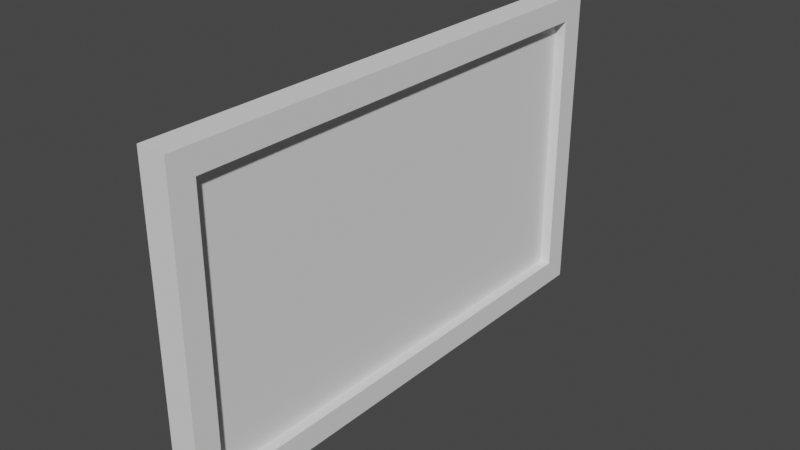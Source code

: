 # Source: Computer.blend  (saved by Blender 2.91.10; exported with 4.5.12 LTS)
import bpy
from mathutils import Matrix  # noqa: F401  (used for matrix-valued properties, if any)

bpy.ops.wm.read_factory_settings(use_empty=True)
scene = bpy.context.scene
scene.name = 'Scene'

# ---- collections
col_collection = bpy.data.collections.new('Collection'); scene.collection.children.link(col_collection)

# ---- world
world_world = bpy.data.worlds.new('World'); scene.world = world_world
world_world.use_nodes = True; world_world.node_tree.nodes.clear()
_N = world_world.node_tree.nodes; _L = world_world.node_tree.links
n0 = _N.new('ShaderNodeOutputWorld'); n0.name = 'World Output'; n0.location = (300, 300)
n1 = _N.new('ShaderNodeBackground'); n1.name = 'Background'; n1.location = (10, 300)
n1.inputs[0].default_value = (0.05088, 0.05088, 0.05088, 1.0)
_L.new(n1.outputs[0], n0.inputs[0])
n0.is_active_output = True
world_world.color = (0.05088, 0.05088, 0.05088)
world_world.use_sun_shadow = False
world_world.sun_shadow_jitter_overblur = 0.0

# ---- meshes
me_cube = bpy.data.meshes.new('Cube')
me_cube.from_pydata([(-89.0, 7.311, 8.125), (-89.0, 7.311, -0.2403), (-89.0, -7.311, 8.125), (-89.0, -7.311, -0.2403), (-89.34, 7.311, 8.125), (-89.34, 7.311, -0.2403), (-89.34, -7.311, 8.125), (-89.34, -7.311, -0.2403)], [], [(3, 1, 5, 7), (5, 4, 6, 7), (2, 3, 7, 6), (0, 2, 6, 4), (1, 0, 4, 5)])
_uv = me_cube.uv_layers.new(name='UVMap')
_uv.uv.foreach_set('vector', [0.3942, 0.7382, 0.3942, 0.5118, 0.3942, 0.5118, 0.3942, 0.7382, 0.3942, 0.5118, 0.6058, 0.5118, 0.6058, 0.7382, 0.3942, 0.7382, 0.6058, 0.7382, 0.3942, 0.7382, 0.3942, 0.7382, 0.6058, 0.7382, 0.6058, 0.5118, 0.6058, 0.7382, 0.6058, 0.7382, 0.6058, 0.5118, 0.3942, 0.5118, 0.6058, 0.5118, 0.6058, 0.5118, 0.3942, 0.5118])
me_cube.materials.append(None)
me_cube.use_remesh_preserve_volume = False
me_cube.use_remesh_preserve_attributes = False
me_cube.use_mirror_vertex_groups = False
me_cube.update()
me_cube_001 = bpy.data.meshes.new('Cube.001')
me_cube_001.from_pydata([(-89.0, 7.311, 8.125), (-89.0, 7.311, -0.2403), (-89.0, -7.311, 8.125), (-89.0, -7.311, -0.2403), (-89.89, 8.071, 8.884), (-89.89, 8.071, -1.0), (-89.89, -8.071, 8.884), (-89.89, -8.071, -1.0), (-89.0, 8.071, 8.884), (-89.0, 8.071, -1.0), (-89.0, -8.071, 8.884), (-89.0, -8.071, -1.0)], [], [(8, 4, 6, 10), (11, 10, 6, 7), (7, 6, 4, 5), (5, 9, 11, 7), (5, 4, 8, 9), (0, 1, 9, 8), (3, 2, 10, 11), (2, 0, 8, 10), (1, 3, 11, 9)])
_uv = me_cube_001.uv_layers.new(name='UVMap')
_uv.uv.foreach_set('vector', [0.625, 0.5, 0.875, 0.5, 0.875, 0.75, 0.625, 0.75, 0.375, 0.75, 0.625, 0.75, 0.625, 1.0, 0.375, 1.0, 0.375, 0.0, 0.625, 0.0, 0.625, 0.25, 0.375, 0.25, 0.125, 0.5, 0.375, 0.5, 0.375, 0.75, 0.125, 0.75, 0.375, 0.25, 0.625, 0.25, 0.625, 0.5, 0.375, 0.5, 0.6058, 0.5118, 0.3942, 0.5118, 0.375, 0.5, 0.625, 0.5, 0.3942, 0.7382, 0.6058, 0.7382, 0.625, 0.75, 0.375, 0.75, 0.6058, 0.7382, 0.6058, 0.5118, 0.625, 0.5, 0.625, 0.75, 0.3942, 0.5118, 0.3942, 0.7382, 0.375, 0.75, 0.375, 0.5])
me_cube_001.materials.append(None)
me_cube_001.use_remesh_preserve_volume = False
me_cube_001.use_remesh_preserve_attributes = False
me_cube_001.use_mirror_vertex_groups = False
me_cube_001.update()

# ---- objects
ob_screen = bpy.data.objects.new('Screen', me_cube)
ob_holder = bpy.data.objects.new('Holder', me_cube_001)

# ---- transforms, parenting, visibility, modifiers, constraints
ob_screen.location = (90.0, 0.0, 0.0)
ob_screen.lock_rotations_4d = False
ob_screen.empty_display_type = 'ARROWS'
ob_screen.lineart.crease_threshold = 0.0
ob_holder.location = (90.0, 0.0, 0.0)
ob_holder.lock_rotations_4d = False
ob_holder.empty_display_type = 'ARROWS'
ob_holder.lineart.crease_threshold = 0.0

# ---- collection membership
col_collection.objects.link(ob_screen)
col_collection.objects.link(ob_holder)

# ---- scene / render settings (as saved in the file)
scene.frame_start = 1; scene.frame_end = 250; scene.frame_set(1)
scene.render.engine = 'BLENDER_EEVEE_NEXT'
scene.cycles.use_denoising = False
scene.cycles.samples = 128
scene.cycles.sampling_pattern = 'TABULATED_SOBOL'
scene.cycles.use_adaptive_sampling = False
scene.cycles.use_light_tree = False
scene.view_settings.view_transform = 'Filmic'
bpy.context.view_layer.update()

# ---- added for rendering (the .blend has no active camera and no usable light): camera, sun
cam_auto = bpy.data.cameras.new('AutoCamera')
cam_auto.lens = 50.0
cam_auto.sensor_width = 36.0
cam_auto.clip_end = 1000.0
ob_auto_camera = bpy.data.objects.new('AutoCamera', cam_auto)
scene.collection.objects.link(ob_auto_camera)
ob_auto_camera.location = (18.0885, -21.0372, 17.9669)
ob_auto_camera.rotation_euler = (1.09748, -7.21219e-08, 0.694738)
scene.camera = ob_auto_camera
light_auto_sun = bpy.data.lights.new('AutoSun', 'SUN')
light_auto_sun.energy = 3.0
light_auto_sun.angle = 0.0523599
ob_auto_sun = bpy.data.objects.new('AutoSun', light_auto_sun)
scene.collection.objects.link(ob_auto_sun)
ob_auto_sun.rotation_euler = (0.872665, 0.174533, 0.523599)
bpy.context.view_layer.update()
